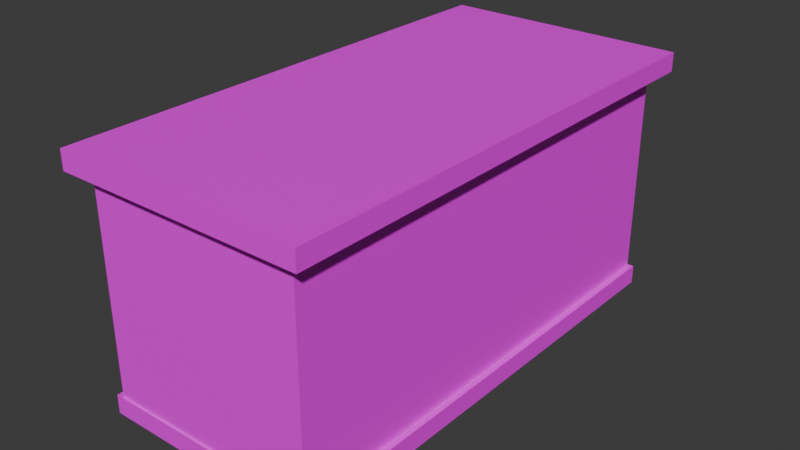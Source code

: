 # Source: Cashier_Desk.blend  (saved by Blender 4.4.32; exported with 4.5.12 LTS)
import bpy
from mathutils import Matrix  # noqa: F401  (used for matrix-valued properties, if any)

bpy.ops.wm.read_factory_settings(use_empty=True)
scene = bpy.context.scene
scene.name = 'Scene'

# ---- collections
col_collection = bpy.data.collections.new('Collection'); scene.collection.children.link(col_collection)

# ---- images (referenced by path relative to the original .blend; pixels are not part of the script)
import os
ASSET_DIR = os.environ.get("B2B_ASSET_DIR", "")  # directory of the original .blend (textures are referenced by path, not embedded)
HERE = os.path.dirname(os.path.abspath(__file__))  # packed textures are extracted next to this script under _unpacked/

def load_image(name, relpath, width, height, colorspace="sRGB"):
    """Load a texture the original file referenced (path relative to the .blend, or extracted next to this script)."""
    p = next((c for c in (os.path.join(HERE, relpath), os.path.join(ASSET_DIR, relpath)) if relpath and os.path.exists(c)), "")
    if p:
        img = bpy.data.images.load(p, check_existing=True)
        img.name = name
    else:  # same state as the original file: an image datablock whose file is absent (Cycles renders it pink)
        img = bpy.data.images.new(name, width, height)
        img.source = "FILE"
        img.filepath = "//" + (relpath or name)
    img.colorspace_settings.name = colorspace
    return img
img_cashier_desk_texture_png = load_image('Cashier Desk Texture.png', 'Cashier Desk Texture.png', 1024, 1024, 'sRGB')

# ---- materials (node trees are filled in below, after node groups)
mat_cashier_desk_matierial = bpy.data.materials.new('Cashier Desk Matierial')
mat_cashier_desk_matierial.alpha_threshold = 0.0
mat_cashier_desk_matierial.roughness = 0.5
mat_cashier_desk_matierial.line_color = (0.0, 0.0, 0.0, 1.0)

# ---- material node trees
mat_cashier_desk_matierial.use_nodes = True; mat_cashier_desk_matierial.node_tree.nodes.clear()
_N = mat_cashier_desk_matierial.node_tree.nodes; _L = mat_cashier_desk_matierial.node_tree.links
n0 = _N.new('ShaderNodeOutputMaterial'); n0.name = 'Material Output'; n0.location = (300, 300)
n1 = _N.new('ShaderNodeBsdfPrincipled'); n1.name = 'Principled BSDF'; n1.location = (10, 300)
n1.inputs[3].default_value = 1.45
n2 = _N.new('ShaderNodeTexImage'); n2.name = 'Image Texture'; n2.location = (-280, 275)
n2.image = img_cashier_desk_texture_png
n2.interpolation = 'Closest'
_L.new(n1.outputs[0], n0.inputs[0])
_L.new(n2.outputs[0], n1.inputs[0])
n0.is_active_output = True

# ---- world
world_world = bpy.data.worlds.new('World'); scene.world = world_world
world_world.use_nodes = True; world_world.node_tree.nodes.clear()
_N = world_world.node_tree.nodes; _L = world_world.node_tree.links
n0 = _N.new('ShaderNodeOutputWorld'); n0.name = 'World Output'; n0.location = (300, 300)
n1 = _N.new('ShaderNodeBackground'); n1.name = 'Background'; n1.location = (10, 300)
n1.inputs[0].default_value = (0.05088, 0.05088, 0.05088, 1.0)
_L.new(n1.outputs[0], n0.inputs[0])
n0.is_active_output = True
world_world.color = (0.05088, 0.05088, 0.05088)
world_world.sun_shadow_jitter_overblur = 0.0

# ---- meshes
me_cube_002 = bpy.data.meshes.new('Cube.002')
me_cube_002.from_pydata([(-1.0, -1.0, -1.0), (-1.0, -1.0, 1.0), (-1.0, 1.0, -1.0), (-1.0, 1.0, 1.0), (1.0, -1.0, -1.0), (1.0, -1.0, 1.0), (1.0, 1.0, -1.0), (1.0, 1.0, 1.0), (-0.8609, -0.9443, -23.22), (-0.8609, -0.9443, -0.6488), (-0.8609, 0.9443, -23.22), (-0.8609, 0.9443, -0.6488), (0.8609, -0.9443, -23.22), (0.8609, -0.9443, -0.6488), (0.8609, 0.9443, -23.22), (0.8609, 0.9443, -0.6488), (-0.9088, -0.952, -25.1), (-0.9088, -0.952, -23.1), (-0.9088, 0.952, -25.1), (-0.9088, 0.952, -23.1), (0.9088, -0.952, -25.1), (0.9088, -0.952, -23.1), (0.9088, 0.952, -25.1), (0.9088, 0.952, -23.1)], [], [(0, 1, 3, 2), (2, 3, 7, 6), (6, 7, 5, 4), (4, 5, 1, 0), (2, 6, 4, 0), (7, 3, 1, 5), (8, 9, 11, 10), (10, 11, 15, 14), (14, 15, 13, 12), (12, 13, 9, 8), (10, 14, 12, 8), (15, 11, 9, 13), (16, 17, 19, 18), (18, 19, 23, 22), (22, 23, 21, 20), (20, 21, 17, 16), (18, 22, 20, 16), (23, 19, 17, 21)])
_uv = me_cube_002.uv_layers.new(name='UVMap')
_uv.uv.foreach_set('vector', [0.618, 0.505, 0.618, 0.5117, 0.5253, 0.5117, 0.5253, 0.505, 0.5625, 0.5049, 0.5625, 0.5107, 0.5264, 0.5107, 0.5264, 0.5049, 0.6208, 0.5043, 0.6206, 0.5106, 0.5252, 0.511, 0.5254, 0.5047, 0.6211, 0.5052, 0.621, 0.5114, 0.5246, 0.5113, 0.5247, 0.5052, 0.4463, 0.2819, 0.5001, 0.2819, 0.5001, 0.3357, 0.4463, 0.3357, 0.5286, 0.3871, 0.619, 0.3871, 0.619, 0.5034, 0.5286, 0.5034, 0.6242, 0.5924, 0.625, 0.6819, 0.3875, 0.6822, 0.3866, 0.5928, 0.6187, 0.3826, 0.6191, 0.5042, 0.5301, 0.5046, 0.5298, 0.383, 0.6263, 0.5935, 0.6248, 0.6803, 0.3872, 0.6803, 0.3873, 0.5936, 0.5298, 0.3814, 0.6177, 0.3814, 0.6177, 0.5041, 0.5298, 0.5041, 0.4642, 0.2734, 0.5256, 0.2734, 0.5256, 0.3348, 0.4642, 0.3348, 0.3963, 0.6811, 0.3965, 0.5928, 0.6154, 0.5929, 0.6151, 0.6812, 0.6213, 0.5049, 0.6212, 0.5089, 0.5245, 0.5088, 0.5246, 0.5048, 0.621, 0.5051, 0.621, 0.5092, 0.5251, 0.5093, 0.525, 0.5052, 0.6186, 0.505, 0.6186, 0.5088, 0.528, 0.5088, 0.528, 0.505, 0.6207, 0.5051, 0.6206, 0.5091, 0.5247, 0.509, 0.5247, 0.5051, 0.5328, 0.5032, 0.5333, 0.386, 0.6145, 0.386, 0.6139, 0.5032, 0.5946, 0.4942, 0.6001, 0.4942, 0.6001, 0.4997, 0.5946, 0.4997])
me_cube_002.materials.append(mat_cashier_desk_matierial)
me_cube_002.update()

# ---- objects
ob_counter_top = bpy.data.objects.new('Counter Top', me_cube_002)

# ---- transforms, parenting, visibility, modifiers, constraints
ob_counter_top.location = (0.0, 0.0, 1.057)
ob_counter_top.scale = (1.162, 2.356, 0.08859)

# ---- collection membership
col_collection.objects.link(ob_counter_top)

# ---- scene / render settings (as saved in the file)
scene.frame_start = 1; scene.frame_end = 250; scene.frame_set(1)
scene.render.engine = 'BLENDER_EEVEE_NEXT'
bpy.context.view_layer.update()

# ---- added for rendering (the .blend has no active camera and no usable light): camera, sun
cam_auto = bpy.data.cameras.new('AutoCamera')
cam_auto.lens = 50.0
cam_auto.sensor_width = 36.0
cam_auto.clip_end = 1000.0
ob_auto_camera = bpy.data.objects.new('AutoCamera', cam_auto)
scene.collection.objects.link(ob_auto_camera)
ob_auto_camera.location = (5.31055, -6.37266, 4.23861)
ob_auto_camera.rotation_euler = (1.09748, -7.21219e-08, 0.694738)
scene.camera = ob_auto_camera
light_auto_sun = bpy.data.lights.new('AutoSun', 'SUN')
light_auto_sun.energy = 3.0
light_auto_sun.angle = 0.0523599
ob_auto_sun = bpy.data.objects.new('AutoSun', light_auto_sun)
scene.collection.objects.link(ob_auto_sun)
ob_auto_sun.rotation_euler = (0.872665, 0.174533, 0.523599)
bpy.context.view_layer.update()
